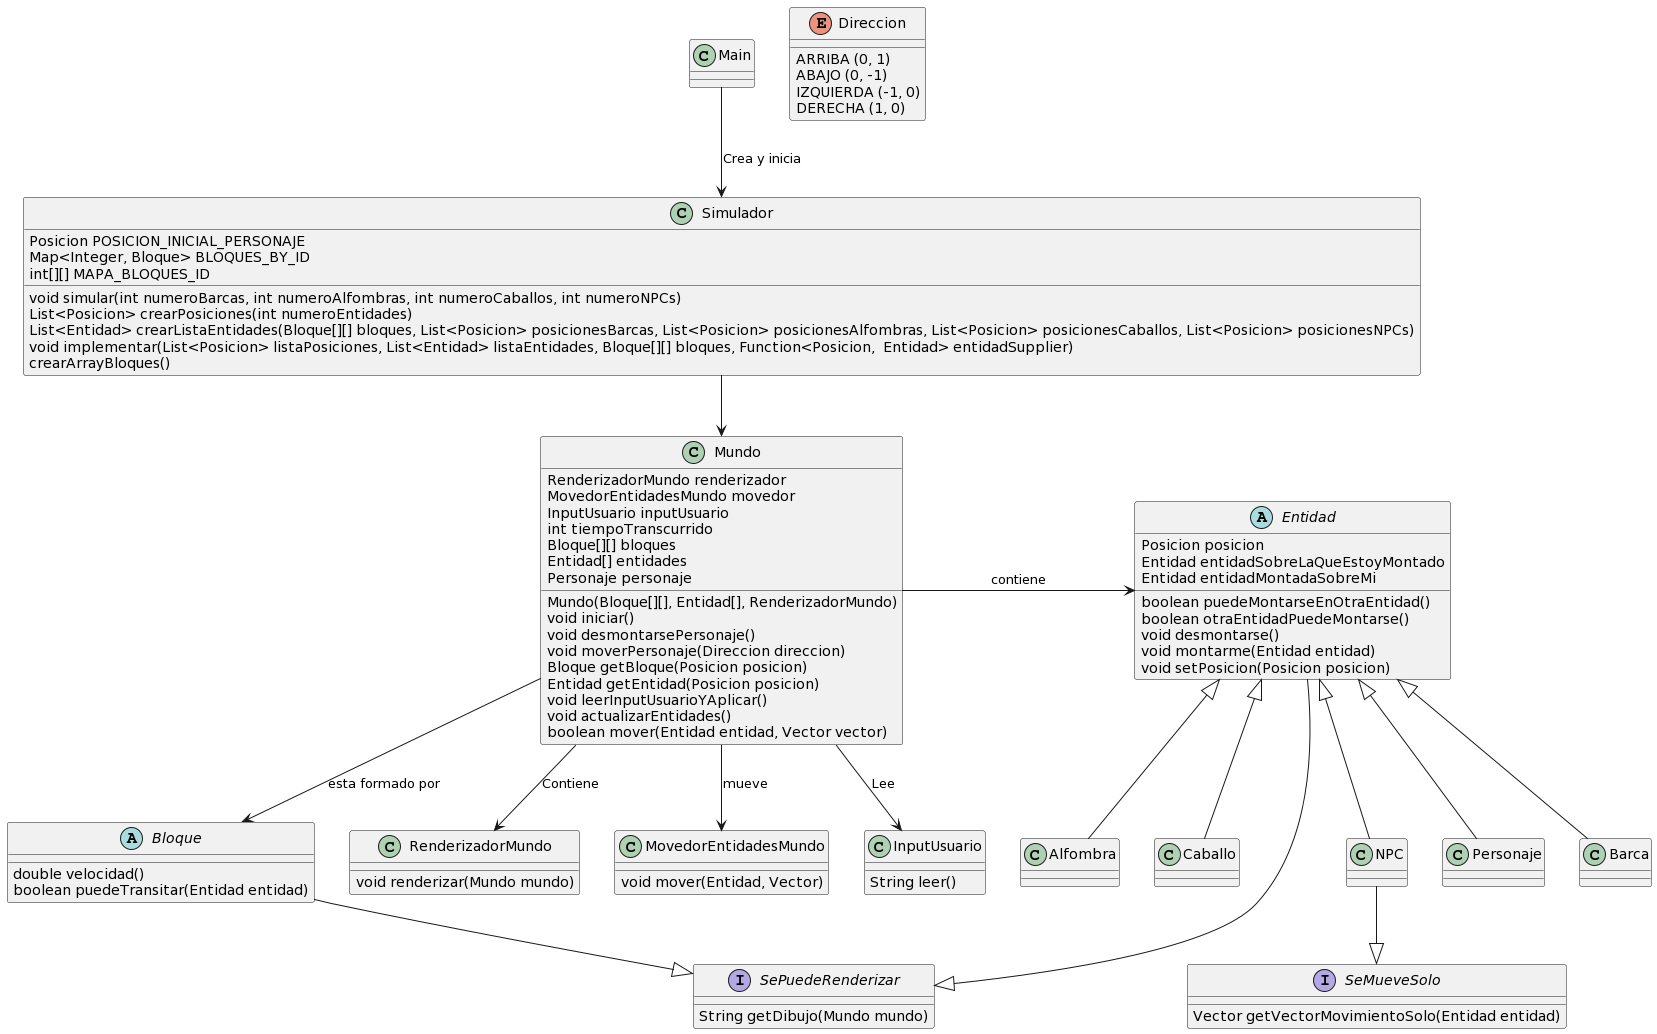

The diagram above was rendered by PlantUML. Its source (embedded in the PNG):
@startuml
class Mundo
abstract class Entidad
abstract class Bloque
class Main
class Simulador
class RenderizadorMundo
class MovedorEntidadesMundo
interface SeMueveSolo
interface SePuedeRenderizar

enum Direccion {
   ARRIBA (0, 1)
   ABAJO (0, -1)
   IZQUIERDA (-1, 0)
   DERECHA (1, 0)
}

RenderizadorMundo : void renderizar(Mundo mundo)
SeMueveSolo : Vector getVectorMovimientoSolo(Entidad entidad)
SePuedeRenderizar : String getDibujo(Mundo mundo)

Main --> Simulador  : Crea y inicia

Simulador : Posicion POSICION_INICIAL_PERSONAJE
Simulador : Map<Integer, Bloque> BLOQUES_BY_ID
Simulador : int[][] MAPA_BLOQUES_ID
Simulador : void simular(int numeroBarcas, int numeroAlfombras, int numeroCaballos, int numeroNPCs)
Simulador : List<Posicion> crearPosiciones(int numeroEntidades)
Simulador : List<Entidad> crearListaEntidades(Bloque[][] bloques, List<Posicion> posicionesBarcas, List<Posicion> posicionesAlfombras, List<Posicion> posicionesCaballos, List<Posicion> posicionesNPCs)
Simulador : void implementar(List<Posicion> listaPosiciones, List<Entidad> listaEntidades, Bloque[][] bloques, Function<Posicion,  Entidad> entidadSupplier)
Simulador : crearArrayBloques()

Simulador --> Mundo 

Mundo --> Bloque : esta formado por
Mundo --> RenderizadorMundo : Contiene

Bloque : double velocidad()
Bloque : boolean puedeTransitar(Entidad entidad)

MovedorEntidadesMundo : void mover(Entidad, Vector)

Mundo -> Entidad : contiene
Mundo --> InputUsuario : Lee
Mundo --> MovedorEntidadesMundo : mueve
Mundo : RenderizadorMundo renderizador
Mundo : MovedorEntidadesMundo movedor
Mundo : InputUsuario inputUsuario
Mundo : int tiempoTranscurrido
Mundo : Bloque[][] bloques
Mundo : Entidad[] entidades
Mundo : Personaje personaje
Mundo : Mundo(Bloque[][], Entidad[], RenderizadorMundo)
Mundo : void iniciar()
Mundo : void desmontarsePersonaje()
Mundo : void moverPersonaje(Direccion direccion)
Mundo : Bloque getBloque(Posicion posicion)
Mundo : Entidad getEntidad(Posicion posicion)

Mundo : void leerInputUsuarioYAplicar()
Mundo : void actualizarEntidades()
Mundo : boolean mover(Entidad entidad, Vector vector)

Entidad : Posicion posicion
Entidad : Entidad entidadSobreLaQueEstoyMontado
Entidad : Entidad entidadMontadaSobreMi
Entidad : boolean puedeMontarseEnOtraEntidad()
Entidad : boolean otraEntidadPuedeMontarse()
Entidad : void desmontarse()
Entidad : void montarme(Entidad entidad)
Entidad : void setPosicion(Posicion posicion)

Entidad <|-- NPC
Entidad <|-- Personaje
Entidad <|-- Barca
Entidad <|-- Alfombra
Entidad <|-- Caballo
NPC --|> SeMueveSolo

Bloque --|> SePuedeRenderizar
Entidad --|>  SePuedeRenderizar

class InputUsuario
InputUsuario : String leer()
@enduml